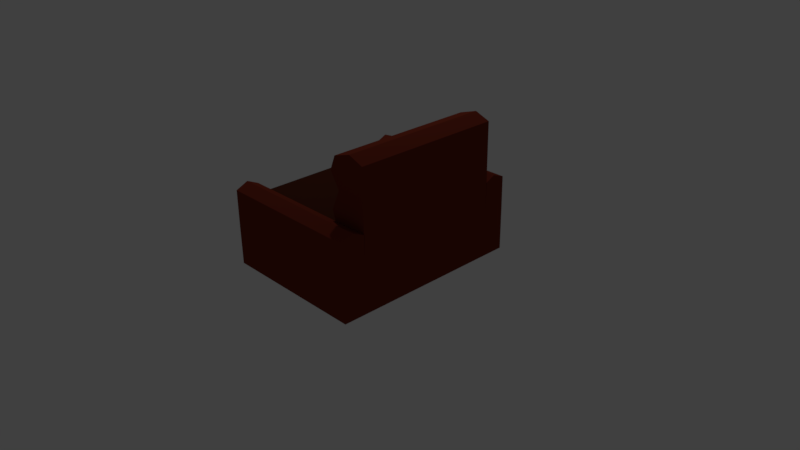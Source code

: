 # Source: chair.blend  (saved by Blender 2.77.0; exported with 4.5.12 LTS)
import bpy
from mathutils import Matrix  # noqa: F401  (used for matrix-valued properties, if any)

bpy.ops.wm.read_factory_settings(use_empty=True)
scene = bpy.context.scene
scene.name = 'Scene'

# ---- collections
col_collection_1 = bpy.data.collections.new('Collection 1'); scene.collection.children.link(col_collection_1)

# ---- materials (node trees are filled in below, after node groups)
mat_material = bpy.data.materials.new('Material')
mat_material.alpha_threshold = 0.0
mat_material.use_transparent_shadow = False
mat_material.diffuse_color = (0.1845, 0.02854, 0.01434, 1.0)
mat_material.specular_color = (0.3108, 0.09067, 0.06366)
mat_material.roughness = 0.5
mat_material.line_color = (0.0, 0.0, 0.0, 1.0)
mat_darker = bpy.data.materials.new('darker')
mat_darker.alpha_threshold = 0.0
mat_darker.use_transparent_shadow = False
mat_darker.diffuse_color = (0.06998, 0.01829, 0.009273, 1.0)
mat_darker.specular_color = (1.0, 0.1038, 0.07555)
mat_darker.roughness = 0.5

# ---- material node trees

# ---- world
world_world = bpy.data.worlds.new('World'); scene.world = world_world
world_world.color = (0.05088, 0.05088, 0.05088)
world_world.use_sun_shadow = False
world_world.sun_shadow_jitter_overblur = 0.0
world_world.cycles.sampling_method = 'MANUAL'

# ---- cameras
cam_camera = bpy.data.cameras.new('Camera')
cam_camera.clip_end = 100.0
cam_camera.lens = 35.0
cam_camera.sensor_width = 32.0
cam_camera.sensor_height = 18.0
cam_camera.ortho_scale = 7.314
cam_camera.dof.focus_distance = 0.0
cam_camera.dof.aperture_fstop = 128.0

# ---- lights
light_lamp = bpy.data.lights.new('Lamp', 'POINT')
light_lamp.transmission_factor = 0.0
light_lamp.cutoff_distance = 30.0
light_lamp.energy = 100.0
light_lamp.shadow_buffer_clip_start = 1.001
light_lamp.shadow_soft_size = 0.1
light_lamp.shadow_maximum_resolution = 0.006
light_lamp.use_absolute_resolution = True

# ---- meshes
me_cube = bpy.data.meshes.new('Cube')
me_cube.from_pydata([(1.0, 1.0, -0.01413), (1.0, -1.0, -0.01413), (-1.0, -1.0, -0.01413), (-1.0, 1.0, -0.01413), (1.0, 1.0, 0.5308), (1.0, -1.0, 0.5022), (-1.0, -1.0, 0.5022), (-1.0, 1.0, 0.5308), (1.0, -1.318, -0.01413), (-1.0, -1.318, -0.01413), (1.0, -1.318, 0.5022), (-1.0, -1.318, 0.5022), (1.0, 1.307, -0.01413), (-1.0, 1.307, -0.01413), (1.0, 1.307, 0.5308), (-1.0, 1.307, 0.5308), (-1.08, 1.0, 0.2718), (-1.08, -1.0, 0.2596), (1.0, 1.0, 0.8566), (1.0, -1.0, 0.8566), (-1.0, -1.0, 0.8566), (-1.0, 1.0, 0.8566), (1.0, -0.9964, 0.9947), (-1.0, -0.9964, 0.9947), (1.0, -1.314, 0.9947), (-1.0, -1.314, 0.9947), (1.0, 0.9956, 0.9987), (-1.0, 0.9956, 0.9987), (1.0, 1.303, 0.9987), (-1.0, 1.303, 0.9987), (-1.086, -1.0, 0.6662), (-1.086, 1.0, 0.6823), (0.5445, 1.0, 0.8566), (0.5462, -1.0, 0.8566), (1.0, 1.0, 1.398), (1.0, -1.0, 1.398), (0.5925, 1.0, 1.398), (0.5943, -1.0, 1.398), (1.0, 1.0, 1.802), (1.0, -1.0, 1.802), (0.5445, 1.0, 1.802), (0.5462, -1.0, 1.802), (1.0, -1.157, 1.069), (-1.0, -1.15, 1.069), (1.0, 1.134, 1.065), (-1.0, 1.142, 1.065), (0.4714, 1.0, 1.134), (0.473, -1.0, 1.132), (0.4663, 1.0, 1.59), (0.4655, -1.0, 1.611), (0.7949, -1.0, 1.88), (0.7934, 1.0, 1.88)], [], [(0, 1, 2, 3), (6, 5, 19, 33, 20, 30), (0, 4, 5, 1), (2, 1, 8, 9), (2, 17, 16, 3), (0, 3, 13, 12), (8, 10, 11, 9), (5, 6, 23, 22), (6, 17, 2, 9, 11), (1, 5, 10, 8), (14, 12, 13, 15), (4, 0, 12, 14), (15, 7, 27, 45, 29), (3, 16, 7, 15, 13), (32, 33, 47, 46), (16, 17, 6, 7), (5, 4, 18, 19), (7, 6, 30, 31), (4, 7, 31, 21, 32, 18), (22, 23, 43, 42), (10, 5, 22, 42, 24), (11, 10, 24, 25), (6, 11, 25, 43, 23), (27, 26, 44, 45), (14, 15, 29, 28), (4, 14, 28, 44, 26), (7, 4, 26, 27), (31, 30, 20, 21), (33, 32, 21, 20), (37, 35, 39, 50, 41, 49), (18, 32, 46, 36, 34), (33, 19, 35, 37, 47), (19, 18, 34, 35), (38, 51, 50, 39), (35, 34, 38, 39), (36, 37, 49, 48), (34, 36, 48, 40, 51, 38), (42, 43, 25, 24), (45, 44, 28, 29), (46, 47, 37, 36), (48, 49, 41, 40), (50, 51, 40, 41)])
me_cube.polygons.foreach_set('material_index', [0, 0, 0, 0, 1, 0, 0, 0, 0, 0, 0, 0, 0, 0, 1, 0, 0, 1, 0, 0, 0, 0, 0, 0, 0, 0, 0, 0, 1, 0, 0, 0, 0, 0, 0, 1, 0, 0, 0, 0, 0, 0])
me_cube.materials.append(mat_material)
me_cube.materials.append(mat_darker)
me_cube.use_remesh_preserve_volume = False
me_cube.use_remesh_preserve_attributes = False
me_cube.use_mirror_vertex_groups = False
me_cube.update()

# ---- objects
ob_cube = bpy.data.objects.new('Cube', me_cube)
ob_lamp = bpy.data.objects.new('Lamp', light_lamp)
ob_camera = bpy.data.objects.new('Camera', cam_camera)

# ---- transforms, parenting, visibility, modifiers, constraints
ob_cube.location = (0.0, 0.0, 0.0)
ob_cube.lock_rotations_4d = False
ob_cube.empty_display_type = 'ARROWS'
ob_cube.lineart.crease_threshold = 0.0
ob_lamp.location = (-1.551, 1.005, 5.904)
ob_lamp.rotation_euler = (0.6503, 0.05522, 1.866)
ob_lamp.lock_rotations_4d = False
ob_lamp.empty_display_type = 'ARROWS'
ob_lamp.color = (0.0, 0.0, 0.0, 0.0)
ob_lamp.lineart.crease_threshold = 0.0
ob_camera.location = (7.481, -6.508, 5.344)
ob_camera.rotation_euler = (1.109, 0.01082, 0.8149)
ob_camera.lock_rotations_4d = False
ob_camera.empty_display_type = 'ARROWS'
ob_camera.color = (0.0, 0.0, 0.0, 0.0)
ob_camera.display_type = 'WIRE'
ob_camera.lineart.crease_threshold = 0.0

# ---- collection membership
col_collection_1.objects.link(ob_cube)
col_collection_1.objects.link(ob_lamp)
col_collection_1.objects.link(ob_camera)

# ---- scene / render settings (as saved in the file)
scene.camera = ob_camera
scene.frame_start = 1; scene.frame_end = 250; scene.frame_set(1)
scene.render.engine = 'BLENDER_EEVEE_NEXT'
scene.render.resolution_percentage = 50
scene.render.dither_intensity = 0.0
scene.cycles.use_denoising = False
scene.cycles.samples = 128
scene.cycles.sampling_pattern = 'TABULATED_SOBOL'
scene.cycles.light_sampling_threshold = 0.0
scene.cycles.use_adaptive_sampling = False
scene.cycles.use_light_tree = False
scene.cycles.blur_glossy = 0.0
scene.cycles.sample_clamp_indirect = 0.0
scene.view_settings.view_transform = 'Standard'
bpy.context.view_layer.update()
